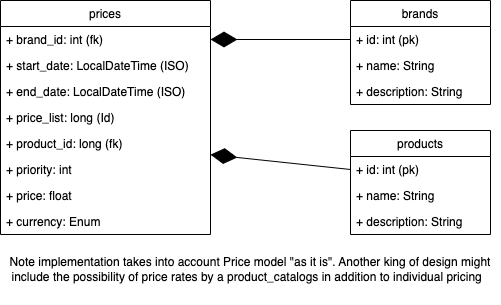

The diagram above was exported from draw.io. Its source (the exported page's mxGraphModel, read from the mxfile embedded in the PNG):
<mxGraphModel dx="1140" dy="415" grid="1" gridSize="10" guides="1" tooltips="1" connect="1" arrows="1" fold="1" page="1" pageScale="1" pageWidth="850" pageHeight="1100" math="0" shadow="0">
  <root>
    <mxCell id="0" />
    <mxCell id="1" parent="0" />
    <mxCell id="IwMXTY09NXtAKgKvDcgp-46" value="prices" style="swimlane;fontStyle=0;childLayout=stackLayout;horizontal=1;startSize=26;fillColor=none;horizontalStack=0;resizeParent=1;resizeParentMax=0;resizeLast=0;collapsible=1;marginBottom=0;" vertex="1" parent="1">
      <mxGeometry x="210" y="120" width="210" height="234" as="geometry" />
    </mxCell>
    <mxCell id="IwMXTY09NXtAKgKvDcgp-47" value="+ brand_id: int (fk)" style="text;strokeColor=none;fillColor=none;align=left;verticalAlign=top;spacingLeft=4;spacingRight=4;overflow=hidden;rotatable=0;points=[[0,0.5],[1,0.5]];portConstraint=eastwest;" vertex="1" parent="IwMXTY09NXtAKgKvDcgp-46">
      <mxGeometry y="26" width="210" height="26" as="geometry" />
    </mxCell>
    <mxCell id="IwMXTY09NXtAKgKvDcgp-48" value="+ start_date: LocalDateTime (ISO)" style="text;strokeColor=none;fillColor=none;align=left;verticalAlign=top;spacingLeft=4;spacingRight=4;overflow=hidden;rotatable=0;points=[[0,0.5],[1,0.5]];portConstraint=eastwest;" vertex="1" parent="IwMXTY09NXtAKgKvDcgp-46">
      <mxGeometry y="52" width="210" height="26" as="geometry" />
    </mxCell>
    <mxCell id="IwMXTY09NXtAKgKvDcgp-49" value="+ end_date: LocalDateTime (ISO)" style="text;strokeColor=none;fillColor=none;align=left;verticalAlign=top;spacingLeft=4;spacingRight=4;overflow=hidden;rotatable=0;points=[[0,0.5],[1,0.5]];portConstraint=eastwest;" vertex="1" parent="IwMXTY09NXtAKgKvDcgp-46">
      <mxGeometry y="78" width="210" height="26" as="geometry" />
    </mxCell>
    <mxCell id="IwMXTY09NXtAKgKvDcgp-50" value="+ price_list: long (Id)" style="text;strokeColor=none;fillColor=none;align=left;verticalAlign=top;spacingLeft=4;spacingRight=4;overflow=hidden;rotatable=0;points=[[0,0.5],[1,0.5]];portConstraint=eastwest;" vertex="1" parent="IwMXTY09NXtAKgKvDcgp-46">
      <mxGeometry y="104" width="210" height="26" as="geometry" />
    </mxCell>
    <mxCell id="IwMXTY09NXtAKgKvDcgp-51" value="+ product_id: long (fk)" style="text;strokeColor=none;fillColor=none;align=left;verticalAlign=top;spacingLeft=4;spacingRight=4;overflow=hidden;rotatable=0;points=[[0,0.5],[1,0.5]];portConstraint=eastwest;" vertex="1" parent="IwMXTY09NXtAKgKvDcgp-46">
      <mxGeometry y="130" width="210" height="26" as="geometry" />
    </mxCell>
    <mxCell id="IwMXTY09NXtAKgKvDcgp-52" value="+ priority: int" style="text;strokeColor=none;fillColor=none;align=left;verticalAlign=top;spacingLeft=4;spacingRight=4;overflow=hidden;rotatable=0;points=[[0,0.5],[1,0.5]];portConstraint=eastwest;" vertex="1" parent="IwMXTY09NXtAKgKvDcgp-46">
      <mxGeometry y="156" width="210" height="26" as="geometry" />
    </mxCell>
    <mxCell id="IwMXTY09NXtAKgKvDcgp-54" value="+ price: float" style="text;strokeColor=none;fillColor=none;align=left;verticalAlign=top;spacingLeft=4;spacingRight=4;overflow=hidden;rotatable=0;points=[[0,0.5],[1,0.5]];portConstraint=eastwest;" vertex="1" parent="IwMXTY09NXtAKgKvDcgp-46">
      <mxGeometry y="182" width="210" height="26" as="geometry" />
    </mxCell>
    <mxCell id="IwMXTY09NXtAKgKvDcgp-55" value="+ currency: Enum" style="text;strokeColor=none;fillColor=none;align=left;verticalAlign=top;spacingLeft=4;spacingRight=4;overflow=hidden;rotatable=0;points=[[0,0.5],[1,0.5]];portConstraint=eastwest;" vertex="1" parent="IwMXTY09NXtAKgKvDcgp-46">
      <mxGeometry y="208" width="210" height="26" as="geometry" />
    </mxCell>
    <mxCell id="IwMXTY09NXtAKgKvDcgp-56" value="brands" style="swimlane;fontStyle=0;childLayout=stackLayout;horizontal=1;startSize=26;fillColor=none;horizontalStack=0;resizeParent=1;resizeParentMax=0;resizeLast=0;collapsible=1;marginBottom=0;" vertex="1" parent="1">
      <mxGeometry x="560" y="120" width="140" height="104" as="geometry" />
    </mxCell>
    <mxCell id="IwMXTY09NXtAKgKvDcgp-57" value="+ id: int (pk)" style="text;strokeColor=none;fillColor=none;align=left;verticalAlign=top;spacingLeft=4;spacingRight=4;overflow=hidden;rotatable=0;points=[[0,0.5],[1,0.5]];portConstraint=eastwest;" vertex="1" parent="IwMXTY09NXtAKgKvDcgp-56">
      <mxGeometry y="26" width="140" height="26" as="geometry" />
    </mxCell>
    <mxCell id="IwMXTY09NXtAKgKvDcgp-58" value="+ name: String" style="text;strokeColor=none;fillColor=none;align=left;verticalAlign=top;spacingLeft=4;spacingRight=4;overflow=hidden;rotatable=0;points=[[0,0.5],[1,0.5]];portConstraint=eastwest;" vertex="1" parent="IwMXTY09NXtAKgKvDcgp-56">
      <mxGeometry y="52" width="140" height="26" as="geometry" />
    </mxCell>
    <mxCell id="IwMXTY09NXtAKgKvDcgp-59" value="+ description: String" style="text;strokeColor=none;fillColor=none;align=left;verticalAlign=top;spacingLeft=4;spacingRight=4;overflow=hidden;rotatable=0;points=[[0,0.5],[1,0.5]];portConstraint=eastwest;" vertex="1" parent="IwMXTY09NXtAKgKvDcgp-56">
      <mxGeometry y="78" width="140" height="26" as="geometry" />
    </mxCell>
    <mxCell id="IwMXTY09NXtAKgKvDcgp-60" value="products" style="swimlane;fontStyle=0;childLayout=stackLayout;horizontal=1;startSize=26;fillColor=none;horizontalStack=0;resizeParent=1;resizeParentMax=0;resizeLast=0;collapsible=1;marginBottom=0;" vertex="1" parent="1">
      <mxGeometry x="560" y="250" width="140" height="104" as="geometry" />
    </mxCell>
    <mxCell id="IwMXTY09NXtAKgKvDcgp-61" value="+ id: int (pk)" style="text;strokeColor=none;fillColor=none;align=left;verticalAlign=top;spacingLeft=4;spacingRight=4;overflow=hidden;rotatable=0;points=[[0,0.5],[1,0.5]];portConstraint=eastwest;" vertex="1" parent="IwMXTY09NXtAKgKvDcgp-60">
      <mxGeometry y="26" width="140" height="26" as="geometry" />
    </mxCell>
    <mxCell id="IwMXTY09NXtAKgKvDcgp-62" value="+ name: String" style="text;strokeColor=none;fillColor=none;align=left;verticalAlign=top;spacingLeft=4;spacingRight=4;overflow=hidden;rotatable=0;points=[[0,0.5],[1,0.5]];portConstraint=eastwest;" vertex="1" parent="IwMXTY09NXtAKgKvDcgp-60">
      <mxGeometry y="52" width="140" height="26" as="geometry" />
    </mxCell>
    <mxCell id="IwMXTY09NXtAKgKvDcgp-63" value="+ description: String" style="text;strokeColor=none;fillColor=none;align=left;verticalAlign=top;spacingLeft=4;spacingRight=4;overflow=hidden;rotatable=0;points=[[0,0.5],[1,0.5]];portConstraint=eastwest;" vertex="1" parent="IwMXTY09NXtAKgKvDcgp-60">
      <mxGeometry y="78" width="140" height="26" as="geometry" />
    </mxCell>
    <mxCell id="IwMXTY09NXtAKgKvDcgp-64" value="" style="endArrow=diamondThin;endFill=1;endSize=24;html=1;rounded=0;exitX=0;exitY=0.5;exitDx=0;exitDy=0;" edge="1" parent="1" source="IwMXTY09NXtAKgKvDcgp-61" target="IwMXTY09NXtAKgKvDcgp-51">
      <mxGeometry width="160" relative="1" as="geometry">
        <mxPoint x="340" y="280" as="sourcePoint" />
        <mxPoint x="500" y="280" as="targetPoint" />
      </mxGeometry>
    </mxCell>
    <mxCell id="IwMXTY09NXtAKgKvDcgp-65" value="" style="endArrow=diamondThin;endFill=1;endSize=24;html=1;rounded=0;" edge="1" parent="1" source="IwMXTY09NXtAKgKvDcgp-57" target="IwMXTY09NXtAKgKvDcgp-47">
      <mxGeometry width="160" relative="1" as="geometry">
        <mxPoint x="280" y="160" as="sourcePoint" />
        <mxPoint x="440" y="160" as="targetPoint" />
      </mxGeometry>
    </mxCell>
    <mxCell id="IwMXTY09NXtAKgKvDcgp-66" value="Note implementation takes into account Price model &quot;as it is&quot;. Another king of design might include the possibility of price rates by a product_catalogs in addition to individual pricing&amp;nbsp;&amp;nbsp;" style="text;html=1;strokeColor=none;fillColor=none;align=center;verticalAlign=middle;whiteSpace=wrap;rounded=0;" vertex="1" parent="1">
      <mxGeometry x="210" y="354" width="500" height="70" as="geometry" />
    </mxCell>
  </root>
</mxGraphModel>